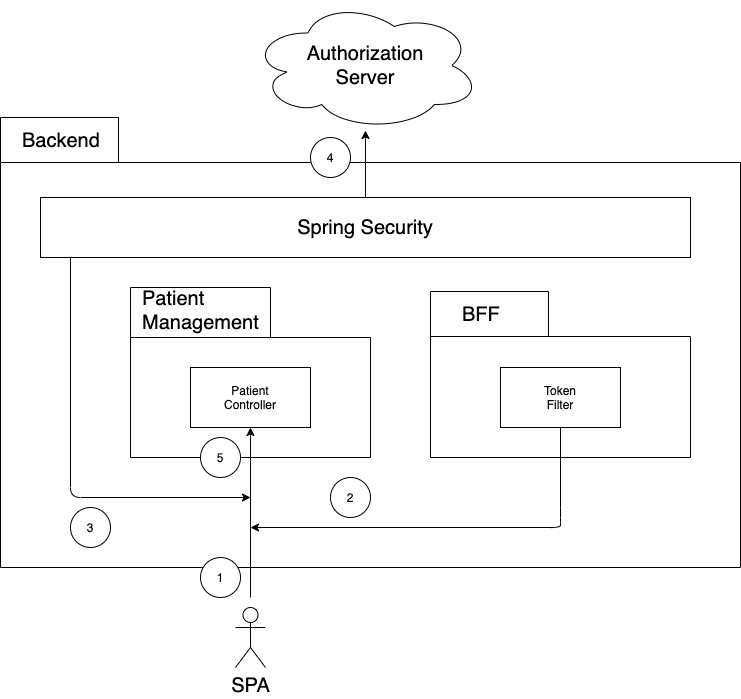

The diagram above was exported from draw.io. Its source (the exported page's mxGraphModel, read from the mxfile embedded in the PNG):
<mxGraphModel dx="1426" dy="852" grid="1" gridSize="10" guides="1" tooltips="1" connect="1" arrows="1" fold="1" page="0" pageScale="1" pageWidth="827" pageHeight="1169" math="0" shadow="0">
  <root>
    <mxCell id="0" />
    <mxCell id="1" parent="0" />
    <mxCell id="i45AudkLzSNWAnSE6-AS-1" value="" style="shape=folder;fontStyle=1;spacingTop=10;tabWidth=118;tabHeight=45;tabPosition=left;html=1;rounded=0;strokeWidth=1;fillColor=#FFFFFF;fontSize=20;" vertex="1" parent="1">
      <mxGeometry x="120" y="260" width="740" height="450" as="geometry" />
    </mxCell>
    <mxCell id="i45AudkLzSNWAnSE6-AS-2" value="Backend" style="text;html=1;strokeColor=none;fillColor=none;align=left;verticalAlign=middle;whiteSpace=wrap;rounded=0;fontSize=20;" vertex="1" parent="1">
      <mxGeometry x="140" y="273" width="40" height="20" as="geometry" />
    </mxCell>
    <mxCell id="i45AudkLzSNWAnSE6-AS-4" value="" style="shape=folder;fontStyle=1;spacingTop=10;tabWidth=140;tabHeight=50;tabPosition=left;html=1;rounded=0;strokeWidth=1;fillColor=#FFFFFF;fontSize=20;" vertex="1" parent="1">
      <mxGeometry x="250" y="430" width="240" height="170" as="geometry" />
    </mxCell>
    <mxCell id="i45AudkLzSNWAnSE6-AS-5" value="Patient&lt;br&gt;Management" style="text;html=1;strokeColor=none;fillColor=none;align=left;verticalAlign=middle;whiteSpace=wrap;rounded=0;fontSize=20;" vertex="1" parent="1">
      <mxGeometry x="260" y="443" width="40" height="20" as="geometry" />
    </mxCell>
    <mxCell id="i45AudkLzSNWAnSE6-AS-7" value="Patient&lt;br&gt;Controller" style="rounded=0;whiteSpace=wrap;html=1;" vertex="1" parent="1">
      <mxGeometry x="310" y="510" width="120" height="60" as="geometry" />
    </mxCell>
    <mxCell id="i45AudkLzSNWAnSE6-AS-8" value="Authorization&lt;br style=&quot;font-size: 20px;&quot;&gt;Server" style="ellipse;shape=cloud;whiteSpace=wrap;html=1;fontSize=20;" vertex="1" parent="1">
      <mxGeometry x="370" y="143" width="230" height="130" as="geometry" />
    </mxCell>
    <mxCell id="i45AudkLzSNWAnSE6-AS-9" value="" style="shape=folder;fontStyle=1;spacingTop=10;tabWidth=118;tabHeight=45;tabPosition=left;html=1;rounded=0;strokeWidth=1;fillColor=#FFFFFF;fontSize=20;" vertex="1" parent="1">
      <mxGeometry x="550" y="434" width="260" height="166" as="geometry" />
    </mxCell>
    <mxCell id="i45AudkLzSNWAnSE6-AS-10" value="BFF" style="text;html=1;strokeColor=none;fillColor=none;align=left;verticalAlign=middle;whiteSpace=wrap;rounded=0;fontSize=20;" vertex="1" parent="1">
      <mxGeometry x="580" y="447" width="40" height="20" as="geometry" />
    </mxCell>
    <mxCell id="i45AudkLzSNWAnSE6-AS-11" value="Token&lt;br&gt;Filter" style="rounded=0;whiteSpace=wrap;html=1;" vertex="1" parent="1">
      <mxGeometry x="620" y="510" width="120" height="60" as="geometry" />
    </mxCell>
    <mxCell id="i45AudkLzSNWAnSE6-AS-13" value="Spring Security" style="rounded=0;whiteSpace=wrap;html=1;fontSize=20;" vertex="1" parent="1">
      <mxGeometry x="160" y="340" width="650" height="60" as="geometry" />
    </mxCell>
    <mxCell id="i45AudkLzSNWAnSE6-AS-14" value="SPA" style="shape=umlActor;verticalLabelPosition=bottom;verticalAlign=top;html=1;outlineConnect=0;fontSize=20;" vertex="1" parent="1">
      <mxGeometry x="355" y="750" width="30" height="60" as="geometry" />
    </mxCell>
    <mxCell id="i45AudkLzSNWAnSE6-AS-15" value="" style="endArrow=classic;html=1;fontSize=20;" edge="1" parent="1" target="i45AudkLzSNWAnSE6-AS-7">
      <mxGeometry width="50" height="50" relative="1" as="geometry">
        <mxPoint x="370" y="740" as="sourcePoint" />
        <mxPoint x="150" y="840" as="targetPoint" />
      </mxGeometry>
    </mxCell>
    <mxCell id="i45AudkLzSNWAnSE6-AS-16" value="" style="endArrow=classic;html=1;fontSize=20;" edge="1" parent="1" source="i45AudkLzSNWAnSE6-AS-11">
      <mxGeometry width="50" height="50" relative="1" as="geometry">
        <mxPoint x="360" y="680" as="sourcePoint" />
        <mxPoint x="370" y="670" as="targetPoint" />
        <Array as="points">
          <mxPoint x="680" y="660" />
          <mxPoint x="680" y="670" />
        </Array>
      </mxGeometry>
    </mxCell>
    <mxCell id="i45AudkLzSNWAnSE6-AS-19" value="" style="endArrow=classic;html=1;fontSize=20;" edge="1" parent="1" source="i45AudkLzSNWAnSE6-AS-13" target="i45AudkLzSNWAnSE6-AS-8">
      <mxGeometry width="50" height="50" relative="1" as="geometry">
        <mxPoint x="1070" y="230" as="sourcePoint" />
        <mxPoint x="1120" y="180" as="targetPoint" />
      </mxGeometry>
    </mxCell>
    <mxCell id="i45AudkLzSNWAnSE6-AS-20" value="" style="endArrow=classic;html=1;fontSize=20;" edge="1" parent="1">
      <mxGeometry width="50" height="50" relative="1" as="geometry">
        <mxPoint x="190" y="400" as="sourcePoint" />
        <mxPoint x="370" y="640" as="targetPoint" />
        <Array as="points">
          <mxPoint x="190" y="640" />
        </Array>
      </mxGeometry>
    </mxCell>
    <mxCell id="i45AudkLzSNWAnSE6-AS-21" value="1" style="ellipse;whiteSpace=wrap;html=1;aspect=fixed;fontSize=12;fillColor=#FFFFFF;" vertex="1" parent="1">
      <mxGeometry x="320" y="700" width="40" height="40" as="geometry" />
    </mxCell>
    <mxCell id="i45AudkLzSNWAnSE6-AS-22" value="2" style="ellipse;whiteSpace=wrap;html=1;aspect=fixed;fontSize=12;fillColor=#FFFFFF;" vertex="1" parent="1">
      <mxGeometry x="450" y="620" width="40" height="40" as="geometry" />
    </mxCell>
    <mxCell id="i45AudkLzSNWAnSE6-AS-23" value="3" style="ellipse;whiteSpace=wrap;html=1;aspect=fixed;fontSize=12;fillColor=#FFFFFF;" vertex="1" parent="1">
      <mxGeometry x="190" y="650" width="40" height="40" as="geometry" />
    </mxCell>
    <mxCell id="i45AudkLzSNWAnSE6-AS-25" value="4" style="ellipse;whiteSpace=wrap;html=1;aspect=fixed;fontSize=12;fillColor=#FFFFFF;" vertex="1" parent="1">
      <mxGeometry x="430" y="280" width="40" height="40" as="geometry" />
    </mxCell>
    <mxCell id="i45AudkLzSNWAnSE6-AS-26" value="5" style="ellipse;whiteSpace=wrap;html=1;aspect=fixed;fontSize=12;fillColor=#FFFFFF;" vertex="1" parent="1">
      <mxGeometry x="320" y="580" width="40" height="40" as="geometry" />
    </mxCell>
  </root>
</mxGraphModel>